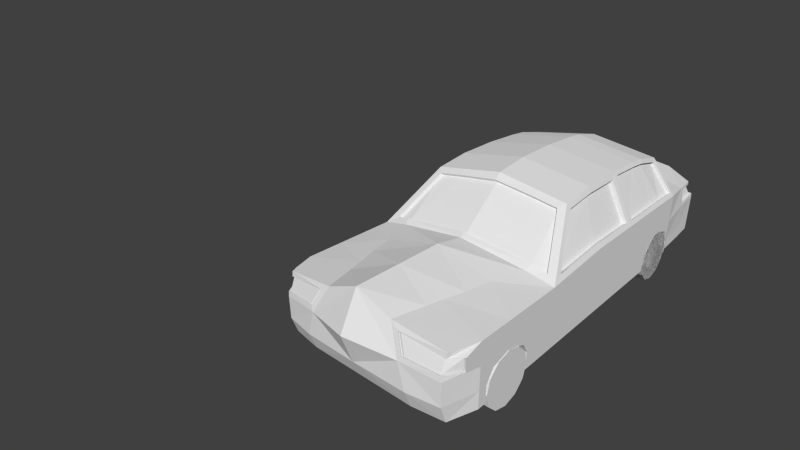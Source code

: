 # Source: car1.blend  (saved by Blender 2.74.0; exported with 4.5.12 LTS)
import bpy
from mathutils import Matrix  # noqa: F401  (used for matrix-valued properties, if any)

bpy.ops.wm.read_factory_settings(use_empty=True)
scene = bpy.context.scene
scene.name = 'Scene'

# ---- collections
col_collection_1 = bpy.data.collections.new('Collection 1'); scene.collection.children.link(col_collection_1)

# ---- world
world_world = bpy.data.worlds.new('World'); scene.world = world_world
world_world.color = (0.05088, 0.05088, 0.05088)
world_world.use_sun_shadow = False
world_world.sun_shadow_jitter_overblur = 0.0
world_world.cycles.sampling_method = 'MANUAL'
world_world.cycles.sample_map_resolution = 256

# ---- cameras
cam_camera = bpy.data.cameras.new('Camera')
cam_camera.clip_end = 100.0
cam_camera.lens = 25.0
cam_camera.sensor_width = 32.0
cam_camera.sensor_height = 18.0
cam_camera.ortho_scale = 7.314
cam_camera.dof.focus_distance = 0.0

# ---- meshes
me_cylinder_005 = bpy.data.meshes.new('Cylinder.005')
me_cylinder_005.from_pydata([(0.0, 1.0, -0.5), (0.0, 1.0, 0.5), (0.5, 0.866, -0.5), (0.5, 0.866, 0.5), (0.866, 0.5, -0.5), (0.866, 0.5, 0.5), (1.0, -4.371e-08, -0.5), (1.0, -4.371e-08, 0.5), (0.866, -0.5, -0.5), (0.866, -0.5, 0.5), (0.5, -0.866, -0.5), (0.5, -0.866, 0.5), (1.51e-07, -1.0, -0.5), (1.51e-07, -1.0, 0.5), (-0.5, -0.866, -0.5), (-0.5, -0.866, 0.5), (-0.866, -0.5, -0.5), (-0.866, -0.5, 0.5), (-1.0, -4.649e-07, -0.5), (-1.0, -4.649e-07, 0.5), (-0.866, 0.5, -0.5), (-0.866, 0.5, 0.5), (-0.5, 0.866, -0.5), (-0.5, 0.866, 0.5)], [], [(0, 1, 3, 2), (2, 3, 5, 4), (4, 5, 7, 6), (6, 7, 9, 8), (8, 9, 11, 10), (10, 11, 13, 12), (12, 13, 15, 14), (14, 15, 17, 16), (16, 17, 19, 18), (18, 19, 21, 20), (3, 1, 23, 21, 19, 17, 15, 13, 11, 9, 7, 5), (22, 23, 1, 0), (20, 21, 23, 22), (0, 2, 4, 6, 8, 10, 12, 14, 16, 18, 20, 22)])
me_cylinder_005.use_remesh_preserve_volume = False
me_cylinder_005.use_remesh_preserve_attributes = False
me_cylinder_005.use_mirror_vertex_groups = False
me_cylinder_005.update()
me_cylinder_004 = bpy.data.meshes.new('Cylinder.004')
me_cylinder_004.from_pydata([(0.0, 1.0, -0.5), (0.0, 1.0, 0.5), (0.5, 0.866, -0.5), (0.5, 0.866, 0.5), (0.866, 0.5, -0.5), (0.866, 0.5, 0.5), (1.0, -4.371e-08, -0.5), (1.0, -4.371e-08, 0.5), (0.866, -0.5, -0.5), (0.866, -0.5, 0.5), (0.5, -0.866, -0.5), (0.5, -0.866, 0.5), (1.51e-07, -1.0, -0.5), (1.51e-07, -1.0, 0.5), (-0.5, -0.866, -0.5), (-0.5, -0.866, 0.5), (-0.866, -0.5, -0.5), (-0.866, -0.5, 0.5), (-1.0, -4.649e-07, -0.5), (-1.0, -4.649e-07, 0.5), (-0.866, 0.5, -0.5), (-0.866, 0.5, 0.5), (-0.5, 0.866, -0.5), (-0.5, 0.866, 0.5)], [], [(0, 1, 3, 2), (2, 3, 5, 4), (4, 5, 7, 6), (6, 7, 9, 8), (8, 9, 11, 10), (10, 11, 13, 12), (12, 13, 15, 14), (14, 15, 17, 16), (16, 17, 19, 18), (18, 19, 21, 20), (3, 1, 23, 21, 19, 17, 15, 13, 11, 9, 7, 5), (22, 23, 1, 0), (20, 21, 23, 22), (0, 2, 4, 6, 8, 10, 12, 14, 16, 18, 20, 22)])
me_cylinder_004.use_remesh_preserve_volume = False
me_cylinder_004.use_remesh_preserve_attributes = False
me_cylinder_004.use_mirror_vertex_groups = False
me_cylinder_004.update()
me_cylinder_001 = bpy.data.meshes.new('Cylinder.001')
me_cylinder_001.from_pydata([(0.0, 1.0, -0.5), (0.0, 1.0, 0.5), (0.5, 0.866, -0.5), (0.5, 0.866, 0.5), (0.866, 0.5, -0.5), (0.866, 0.5, 0.5), (1.0, -4.371e-08, -0.5), (1.0, -4.371e-08, 0.5), (0.866, -0.5, -0.5), (0.866, -0.5, 0.5), (0.5, -0.866, -0.5), (0.5, -0.866, 0.5), (1.51e-07, -1.0, -0.5), (1.51e-07, -1.0, 0.5), (-0.5, -0.866, -0.5), (-0.5, -0.866, 0.5), (-0.866, -0.5, -0.5), (-0.866, -0.5, 0.5), (-1.0, -4.649e-07, -0.5), (-1.0, -4.649e-07, 0.5), (-0.866, 0.5, -0.5), (-0.866, 0.5, 0.5), (-0.5, 0.866, -0.5), (-0.5, 0.866, 0.5)], [], [(0, 1, 3, 2), (2, 3, 5, 4), (4, 5, 7, 6), (6, 7, 9, 8), (8, 9, 11, 10), (10, 11, 13, 12), (12, 13, 15, 14), (14, 15, 17, 16), (16, 17, 19, 18), (18, 19, 21, 20), (3, 1, 23, 21, 19, 17, 15, 13, 11, 9, 7, 5), (22, 23, 1, 0), (20, 21, 23, 22), (0, 2, 4, 6, 8, 10, 12, 14, 16, 18, 20, 22)])
me_cylinder_001.use_remesh_preserve_volume = False
me_cylinder_001.use_remesh_preserve_attributes = False
me_cylinder_001.use_mirror_vertex_groups = False
me_cylinder_001.update()
me_cylinder = bpy.data.meshes.new('Cylinder')
me_cylinder.from_pydata([(0.0, 1.0, -0.5), (0.0, 1.0, 0.5), (0.5, 0.866, -0.5), (0.5, 0.866, 0.5), (0.866, 0.5, -0.5), (0.866, 0.5, 0.5), (1.0, -4.371e-08, -0.5), (1.0, -4.371e-08, 0.5), (0.866, -0.5, -0.5), (0.866, -0.5, 0.5), (0.5, -0.866, -0.5), (0.5, -0.866, 0.5), (1.51e-07, -1.0, -0.5), (1.51e-07, -1.0, 0.5), (-0.5, -0.866, -0.5), (-0.5, -0.866, 0.5), (-0.866, -0.5, -0.5), (-0.866, -0.5, 0.5), (-1.0, -4.649e-07, -0.5), (-1.0, -4.649e-07, 0.5), (-0.866, 0.5, -0.5), (-0.866, 0.5, 0.5), (-0.5, 0.866, -0.5), (-0.5, 0.866, 0.5)], [], [(0, 1, 3, 2), (2, 3, 5, 4), (4, 5, 7, 6), (6, 7, 9, 8), (8, 9, 11, 10), (10, 11, 13, 12), (12, 13, 15, 14), (14, 15, 17, 16), (16, 17, 19, 18), (18, 19, 21, 20), (3, 1, 23, 21, 19, 17, 15, 13, 11, 9, 7, 5), (22, 23, 1, 0), (20, 21, 23, 22), (0, 2, 4, 6, 8, 10, 12, 14, 16, 18, 20, 22)])
me_cylinder.use_remesh_preserve_volume = False
me_cylinder.use_remesh_preserve_attributes = False
me_cylinder.use_mirror_vertex_groups = False
me_cylinder.update()
me_cube = bpy.data.meshes.new('Cube')
me_cube.from_pydata([(1.674, 0.4289, -0.4018), (1.512, -3.166, -0.4018), (1.674, 0.4289, 0.7959), (1.507, -3.179, 0.6063), (1.674, -0.9435, -0.4018), (0.0, 0.4289, -0.4018), (0.0, 2.139, -0.4018), (0.0, -3.247, -0.4018), (1.674, 3.304, -0.1582), (0.0, -0.01229, 1.779), (0.0, 0.6591, 1.863), (1.674, -0.9435, 0.6905), (0.0, 3.481, -0.4018), (0.0, -3.247, 1.064), (1.239, -0.01229, 1.573), (1.674, 2.304, -0.4018), (1.285, 0.6591, 1.559), (0.9665, 2.139, -0.4018), (0.0, -0.9026, 1.015), (0.0, -0.937, -0.4018), (0.0, 2.304, -0.4018), (1.674, 2.387, 0.7959), (1.674, -1.559, -0.4018), (1.674, -2.53, -0.4018), (1.674, -1.563, 0.6905), (1.674, -2.405, 0.6905), (1.674, -1.667, 0.08546), (1.674, -2.389, 0.1163), (0.0, -1.563, 1.064), (0.0, -2.405, 1.064), (0.0, -2.477, -0.4018), (0.0, -1.562, -0.4018), (1.674, -2.688, -0.4018), (1.674, -2.688, 0.6905), (0.0, -2.667, -0.4018), (0.0, -2.688, 1.064), (0.0, -2.688, -0.4018), (0.0, -2.037, -0.4018), (1.674, -2.037, 0.6905), (1.674, -2.037, 0.2141), (0.0, -2.037, 1.064), (0.9665, -2.037, -0.4018), (1.674, 1.497, -0.4018), (1.674, 1.497, 0.7959), (0.0, 1.497, -0.4018), (1.674, 2.139, -0.4018), (0.0, 1.497, 1.877), (0.9665, 3.481, -0.4018), (1.674, 2.833, 0.7959), (1.239, 1.497, 1.671), (0.0, 2.572, 1.817), (1.674, 2.816, 0.218), (1.674, 2.445, 0.1124), (0.0, 2.239, 1.846), (1.629, 3.481, -0.4018), (1.239, 2.239, 1.64), (1.674, 3.304, 0.7959), (0.0, 2.846, -0.4018), (1.239, 2.572, 1.611), (1.239, 3.189, 1.476), (1.674, 3.304, -0.4018), (0.0, 3.304, -0.4018), (1.674, 3.207, 0.08546), (1.499, 4.572, 0.6038), (0.0, 4.916, 0.9171), (1.571, 4.68, -0.4018), (0.0, 4.916, -0.4018), (0.9665, 0.4289, -0.4018), (0.9665, -3.247, -0.4018), (0.6102, -3.215, 0.8037), (0.7154, -0.01229, 1.66), (0.7154, 0.6591, 1.744), (0.9665, -2.663, -0.4018), (1.201, -0.9818, 0.8037), (0.9665, -0.9535, -0.4018), (0.9665, -2.477, -0.4018), (0.9665, -1.562, -0.4018), (0.8072, -2.397, 0.8037), (1.004, -1.578, 0.8037), (0.9665, -2.688, -0.4018), (0.741, -2.672, 0.8037), (0.9665, -1.62, 0.08546), (0.9665, -2.389, 0.08546), (0.9665, -2.037, 0.2681), (0.9075, -2.037, 0.8037), (0.9665, 1.497, -0.4018), (0.7154, 1.497, 1.758), (0.9665, 2.304, -0.4018), (0.9665, 2.387, 0.08546), (0.7154, 2.239, 1.727), (0.9665, 2.833, 0.2681), (0.7154, 2.572, 1.698), (0.9665, 3.363, 0.7959), (0.7154, 3.189, 1.563), (0.9665, 3.304, -0.4018), (0.9665, 3.207, 0.08546), (0.9665, 4.846, 0.7959), (0.9665, 4.846, -0.4018), (1.674, 0.4289, 0.3373), (1.514, -3.266, 0.384), (0.0, -3.572, 0.4322), (1.674, -0.9435, 0.2999), (1.674, -1.612, 0.2421), (1.674, -2.395, 0.2806), (1.674, -2.688, 0.2999), (1.674, -2.037, 0.36), (1.674, 1.497, 0.3373), (1.674, 2.387, 0.3373), (1.674, 2.816, 0.4552), (1.674, 3.304, 0.2718), (1.571, 4.68, 0.3373), (0.0, 4.916, 0.3373), (0.9665, 4.846, 0.3373), (0.8402, -3.357, 0.34), (1.674, -2.994, 0.6063), (1.512, -3.166, 0.6905), (0.7509, -3.243, 0.7074), (1.674, -2.994, 0.384), (0.8946, -3.334, 0.4182), (1.512, -3.278, 0.2999), (1.468, -3.147, 0.5932), (1.475, -3.232, 0.3765), (1.635, -2.97, 0.5932), (0.7351, -3.212, 0.6918), (1.635, -2.97, 0.3765), (0.8752, -3.3, 0.4098), (1.477, -3.167, 0.5967), (1.483, -3.247, 0.3929), (1.644, -3.005, 0.5967), (0.7976, -3.233, 0.6894), (1.644, -3.005, 0.3929), (0.9293, -3.316, 0.4243), (1.674, 0.4289, -0.09957), (1.512, -3.273, -0.09957), (0.0, -3.377, -0.09957), (1.674, -0.9435, -0.09957), (1.674, -1.559, -0.09957), (1.674, -2.53, -0.09957), (1.674, -2.688, -0.09957), (0.9665, -2.037, 0.0137), (1.674, 1.497, -0.09957), (1.674, 2.304, -0.09957), (0.9665, 2.846, -0.4018), (0.9665, 2.321, -0.09957), (0.9665, -2.465, -0.09957), (0.9665, -1.529, -0.09957), (0.9665, -3.364, -0.09957), (1.674, 2.139, -0.09957), (1.674, -1.433, -0.09957), (1.674, -1.423, -0.4018), (0.0, -1.432, -0.4018), (0.9665, -1.419, -0.4018), (1.674, -2.644, -0.09957), (1.674, -2.651, -0.4018), (1.571, 4.68, -0.1582), (0.0, 4.916, -0.1582), (0.9665, 4.846, -0.1582), (0.9665, 3.304, -0.1582), (1.627, 3.483, -0.1582), (1.628, 0.4257, 0.8796), (1.626, -0.7059, 0.7919), (1.627, 1.401, 0.8793), (1.286, 0.02876, 1.489), (1.239, 0.6591, 1.657), (1.286, 1.401, 1.563), (1.629, 1.589, 0.8767), (1.627, 2.387, 0.8759), (1.284, 1.589, 1.492), (1.297, 2.953, 1.173), (1.618, 2.833, 0.8703), (1.632, 3.164, 0.8832), (1.219, 0.6556, 1.517), (1.562, 0.4222, 0.8381), (1.561, -0.7094, 0.7505), (1.561, 1.398, 0.8379), (1.22, 0.02525, 1.448), (1.22, 1.398, 1.522), (1.563, 1.586, 0.8353), (1.561, 2.384, 0.8344), (1.218, 1.586, 1.45), (1.231, 2.949, 1.131), (1.552, 2.83, 0.8289), (1.566, 3.161, 0.8417), (1.485, -0.8485, 0.8106), (1.143, -0.1192, 1.509), (0.0, -0.1163, 1.674), (0.0, -1.004, 0.9604), (0.7021, -0.117, 1.58), (1.217, -0.877, 0.8834), (0.0, -0.869, 0.9728), (1.476, -0.815, 0.7681), (1.134, -0.0856, 1.467), (0.0, -0.08273, 1.631), (0.6933, -0.08343, 1.537), (1.208, -0.8434, 0.841), (0.0, 3.189, 1.682), (0.0, 3.475, 0.9171), (0.9665, 4.214, -0.4018), (0.0, 4.214, -0.4018), (1.599, 4.214, -0.4018), (1.582, 3.96, 0.7285), (0.0, 4.224, 0.9171), (0.9665, 4.134, 0.7959), (1.62, 4.019, 0.3373), (1.598, 4.143, -0.1582), (1.497, 4.567, 0.6662), (1.028, 4.834, 0.7224), (1.019, 4.814, 0.3963), (1.564, 4.674, 0.3981), (1.586, 4.032, 0.6614), (1.603, 4.071, 0.3971), (1.453, 4.54, 0.5991), (1.012, 4.786, 0.7102), (1.004, 4.766, 0.4049), (1.514, 4.636, 0.4065), (1.535, 4.035, 0.653), (1.551, 4.071, 0.4055), (1.204, 3.203, 1.425), (1.57, 3.298, 0.852), (0.9684, 3.347, 0.8519), (0.0, 3.455, 0.9716), (0.7062, 3.204, 1.508), (0.0, 3.209, 1.627), (1.203, 3.187, 1.421), (1.569, 3.283, 0.8478), (0.967, 3.332, 0.8477), (0.0, 3.439, 0.9674), (0.7049, 3.189, 1.504), (0.0, 3.194, 1.623), (1.636, 1.579, 0.8688), (1.636, 2.387, 0.8688), (1.277, 1.579, 1.595), (1.277, 2.234, 1.568), (1.28, 2.562, 1.54), (1.279, 3.116, 1.419), (1.634, 2.833, 0.8674), (1.637, 3.21, 0.8693), (1.583, 1.577, 0.8395), (1.583, 2.386, 0.8395), (1.223, 1.577, 1.566), (1.223, 2.232, 1.538), (1.226, 2.56, 1.511), (1.225, 3.114, 1.389), (1.58, 2.832, 0.8381), (1.583, 3.208, 0.8401)], [(168, 180), (170, 182), (181, 169), (178, 166), (167, 179), (165, 177)], [(132, 0, 42, 140), (199, 65, 154, 204), (78, 24, 11, 73), (71, 163, 49, 86), (104, 138, 152, 103), (26, 136, 148, 102), (98, 2, 11, 101), (113, 69, 13, 100), (187, 185, 192, 193), (71, 10, 9, 70), (77, 25, 38, 84), (67, 74, 19, 5), (113, 100, 134, 146), (138, 133, 1, 32), (198, 66, 97, 197), (69, 115, 33, 80), (68, 7, 36, 79), (145, 81, 83, 139), (148, 136, 22, 149), (31, 76, 41, 37), (80, 77, 29, 35), (139, 83, 82, 144), (106, 140, 147, 107), (105, 103, 27, 39), (85, 17, 45, 42), (76, 31, 150, 151), (37, 41, 75, 30), (152, 138, 32, 153), (133, 119, 113, 146), (84, 78, 28, 40), (79, 72, 153, 32), (102, 105, 39, 26), (140, 42, 45, 147), (88, 90, 51, 52), (197, 97, 65, 199), (86, 49, 55, 89), (149, 151, 74, 4), (90, 95, 62, 51), (57, 61, 94, 142), (89, 55, 58, 91), (17, 87, 15, 45), (20, 57, 142, 87), (107, 52, 51, 108), (94, 47, 54, 60), (157, 94, 60, 8), (210, 208, 214, 216), (91, 58, 59, 93), (108, 51, 62, 109), (156, 154, 65, 97), (110, 154, 156, 112), (202, 96, 64, 201), (67, 85, 42, 0), (5, 44, 85, 67), (200, 205, 96, 202), (155, 156, 97, 66), (50, 91, 93, 195), (61, 12, 47, 94), (141, 15, 87, 143), (53, 89, 91, 50), (46, 86, 89, 53), (36, 34, 72, 79), (38, 24, 78, 84), (137, 23, 75, 144), (22, 76, 151, 149), (44, 6, 17, 85), (39, 83, 81, 26), (33, 25, 77, 80), (136, 145, 76, 22), (39, 27, 82, 83), (1, 68, 79, 32), (13, 69, 80, 35), (0, 4, 74, 67), (29, 77, 84, 40), (163, 71, 70, 14), (18, 188, 194, 189), (118, 99, 121, 125), (152, 137, 27, 103), (10, 71, 86, 46), (28, 78, 73, 186), (34, 30, 75, 72), (209, 210, 216, 215), (96, 112, 111, 64), (48, 108, 109, 56), (21, 107, 108, 48), (43, 106, 107, 21), (2, 98, 106, 43), (24, 38, 105, 102), (25, 33, 104, 103), (38, 25, 103, 105), (11, 24, 102, 101), (99, 117, 124, 121), (135, 148, 149, 4), (3, 114, 33, 115), (116, 3, 115, 69), (114, 117, 104, 33), (118, 116, 69, 113), (99, 118, 113, 119), (117, 99, 119, 104), (125, 121, 127, 131), (121, 124, 130, 127), (116, 118, 125, 123), (117, 114, 122, 124), (3, 116, 123, 120), (114, 3, 120, 122), (127, 126, 129, 131), (128, 126, 127, 130), (123, 125, 131, 129), (124, 122, 128, 130), (120, 123, 129, 126), (122, 120, 126, 128), (1, 133, 146, 68), (26, 81, 145, 136), (27, 137, 144, 82), (52, 141, 143, 88), (95, 90, 142, 94, 157), (102, 148, 135, 101), (90, 88, 143, 87, 142), (41, 139, 144, 75), (147, 45, 15, 141), (76, 145, 139, 41), (60, 54, 158, 8), (0, 132, 135, 4), (68, 146, 134, 7), (132, 98, 101, 135), (107, 147, 141, 52), (6, 20, 87, 17), (98, 132, 140, 106), (151, 150, 19, 74), (72, 75, 23, 153), (137, 152, 153, 23), (133, 138, 104, 119), (8, 158, 109, 62), (95, 157, 8, 62), (112, 156, 155, 111), (204, 154, 110, 203), (159, 160, 11, 2), (161, 159, 2, 43), (160, 162, 14, 11), (162, 16, 163, 14), (16, 164, 49, 163), (164, 161, 43, 49), (230, 235, 243, 238), (236, 234, 242, 244), (235, 236, 244, 243), (173, 172, 171, 175), (171, 172, 174, 176), (161, 164, 176, 174), (164, 16, 171, 176), (16, 162, 175, 171), (162, 160, 173, 175), (159, 161, 174, 172), (160, 159, 172, 173), (184, 183, 11, 14), (187, 184, 14, 70), (183, 188, 73, 11), (185, 187, 70, 9), (188, 18, 186, 73), (194, 190, 191, 193), (189, 194, 193, 192), (188, 183, 190, 194), (184, 187, 193, 191), (183, 184, 191, 190), (218, 219, 225, 224), (221, 217, 223, 227), (158, 204, 203, 109), (56, 200, 202, 92), (92, 202, 201, 196), (109, 203, 200, 56), (47, 197, 199, 54), (12, 198, 197, 47), (54, 199, 204, 158), (63, 206, 96, 205), (206, 207, 112, 96), (207, 208, 110, 112), (209, 63, 205, 200), (208, 210, 203, 110), (210, 209, 200, 203), (216, 214, 211, 215), (211, 214, 213, 212), (63, 209, 215, 211), (208, 207, 213, 214), (207, 206, 212, 213), (206, 63, 211, 212), (218, 217, 59, 56), (220, 219, 92, 196), (221, 222, 195, 93), (219, 218, 56, 92), (217, 221, 93, 59), (226, 228, 227, 225), (223, 224, 225, 227), (222, 221, 227, 228), (219, 220, 226, 225), (217, 218, 224, 223), (230, 229, 43, 21), (229, 231, 49, 43), (231, 232, 55, 49), (232, 233, 58, 55), (233, 234, 59, 58), (235, 230, 21, 48), (234, 236, 56, 59), (236, 235, 48, 56), (243, 244, 242, 241), (238, 243, 241, 240), (237, 238, 240, 239), (234, 233, 241, 242), (233, 232, 240, 241), (232, 231, 239, 240), (231, 229, 237, 239), (229, 230, 238, 237)])
me_cube.use_remesh_preserve_volume = False
me_cube.use_remesh_preserve_attributes = False
me_cube.use_mirror_vertex_groups = False
me_cube.update()

# ---- objects
ob_cylinder_003 = bpy.data.objects.new('Cylinder.003', me_cylinder_005)
ob_cylinder_002 = bpy.data.objects.new('Cylinder.002', me_cylinder_004)
ob_cylinder_001 = bpy.data.objects.new('Cylinder.001', me_cylinder_001)
ob_cylinder = bpy.data.objects.new('Cylinder', me_cylinder)
ob_car = bpy.data.objects.new('car', me_cube)
ob_camera = bpy.data.objects.new('Camera', cam_camera)

# ---- transforms, parenting, visibility, modifiers, constraints
ob_cylinder_003.location = (-1.44, 2.798, -0.2788)
ob_cylinder_003.rotation_euler = (-0.0, 1.571, 0.0)
ob_cylinder_003.scale = (0.4787, 0.4787, 0.4787)
ob_cylinder_003.lineart.crease_threshold = 0.0
_m = ob_cylinder_003.modifiers.new('Mirror', 'MIRROR')
ob_cylinder_002.location = (-1.44, -2.041, -0.2788)
ob_cylinder_002.rotation_euler = (-0.0, 1.571, 0.0)
ob_cylinder_002.scale = (0.4787, 0.4787, 0.4787)
ob_cylinder_002.lineart.crease_threshold = 0.0
ob_cylinder_001.location = (1.443, -2.041, -0.2788)
ob_cylinder_001.rotation_euler = (-0.0, 1.571, 0.0)
ob_cylinder_001.scale = (0.4787, 0.4787, 0.4787)
ob_cylinder_001.lineart.crease_threshold = 0.0
ob_cylinder.location = (1.443, 2.798, -0.2788)
ob_cylinder.rotation_euler = (-0.0, 1.571, 0.0)
ob_cylinder.scale = (0.4787, 0.4787, 0.4787)
ob_cylinder.lineart.crease_threshold = 0.0
_m = ob_cylinder.modifiers.new('Mirror', 'MIRROR')
ob_car.location = (0.0, 0.0, 0.0)
ob_car.lock_rotations_4d = False
ob_car.empty_display_type = 'ARROWS'
ob_car.lineart.crease_threshold = 0.0
_m = ob_car.modifiers.new('Mirror', 'MIRROR')
_m.use_clip = True
ob_camera.location = (5.369, -8.051, 5.344)
ob_camera.rotation_euler = (1.13, 0.01082, 0.7532)
ob_camera.lock_rotations_4d = False
ob_camera.empty_display_type = 'ARROWS'
ob_camera.color = (0.0, 0.0, 0.0, 0.0)
ob_camera.display_type = 'WIRE'
ob_camera.lineart.crease_threshold = 0.0

# ---- collection membership
col_collection_1.objects.link(ob_cylinder_003)
col_collection_1.objects.link(ob_cylinder_002)
col_collection_1.objects.link(ob_cylinder_001)
col_collection_1.objects.link(ob_cylinder)
col_collection_1.objects.link(ob_car)
col_collection_1.objects.link(ob_camera)

# ---- scene / render settings (as saved in the file)
scene.camera = ob_camera
scene.frame_start = 1; scene.frame_end = 250; scene.frame_set(150)
scene.render.engine = 'CYCLES'
scene.render.resolution_percentage = 50
scene.render.dither_intensity = 0.0
scene.cycles.use_denoising = False
scene.cycles.samples = 100
scene.cycles.sampling_pattern = 'TABULATED_SOBOL'
scene.cycles.light_sampling_threshold = 0.0
scene.cycles.use_adaptive_sampling = False
scene.cycles.use_light_tree = False
scene.cycles.blur_glossy = 0.0
scene.cycles.pixel_filter_type = 'GAUSSIAN'
scene.cycles.sample_clamp_indirect = 0.0
scene.view_settings.view_transform = 'Standard'
bpy.context.view_layer.update()

# ---- added for rendering (the .blend has no usable light): sun
light_auto_sun = bpy.data.lights.new('AutoSun', 'SUN')
light_auto_sun.energy = 3.0
light_auto_sun.angle = 0.0523599
ob_auto_sun = bpy.data.objects.new('AutoSun', light_auto_sun)
scene.collection.objects.link(ob_auto_sun)
ob_auto_sun.rotation_euler = (0.872665, 0.174533, 0.523599)
bpy.context.view_layer.update()
